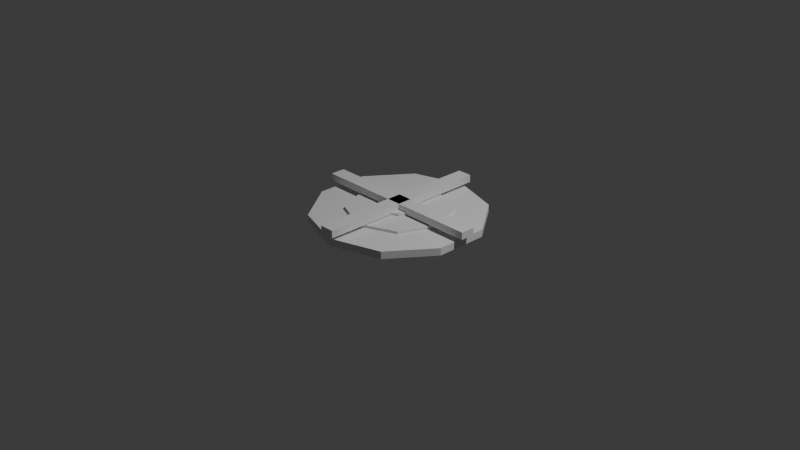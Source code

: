 # Source: range_burner_001.blend  (saved by Blender 5.1.30; exported with 4.5.12 LTS)
import bpy
from mathutils import Matrix  # noqa: F401  (used for matrix-valued properties, if any)

bpy.ops.wm.read_factory_settings(use_empty=True)
scene = bpy.context.scene
scene.name = 'Scene'

# ---- collections
col_collection = bpy.data.collections.new('Collection'); scene.collection.children.link(col_collection)

# ---- world
world_world = bpy.data.worlds.new('World'); scene.world = world_world
world_world.use_nodes = True; world_world.node_tree.nodes.clear()
_N = world_world.node_tree.nodes; _L = world_world.node_tree.links
n0 = _N.new('ShaderNodeOutputWorld'); n0.name = 'World Output'; n0.location = (200, 100)
n1 = _N.new('ShaderNodeBackground'); n1.name = 'Background'; n1.location = (-200, 100)
n1.inputs[0].default_value = (0.05088, 0.05088, 0.05088, 1.0)
_L.new(n1.outputs[0], n0.inputs[0])
n0.is_active_output = True
world_world.color = (0.05088, 0.05088, 0.05088)
world_world.sun_shadow_jitter_overblur = 0.0

# ---- cameras
cam_camera = bpy.data.cameras.new('Camera')
cam_camera.clip_end = 100.0
cam_camera.ortho_scale = 7.314

# ---- lights
light_light = bpy.data.lights.new('Light', 'POINT')
light_light.energy = 1000.0
light_light.shadow_soft_size = 0.1

# ---- meshes
me_range_burner_001 = bpy.data.meshes.new('range_burner_001')
me_range_burner_001.from_pydata([(0.0, 0.22, 0.08), (0.0, 0.22, 0.16), (0.1556, 0.1556, 0.08), (0.1556, 0.1556, 0.16), (0.22, 0.0, 0.08), (0.22, 0.0, 0.16), (0.1556, -0.1556, 0.08), (0.1556, -0.1556, 0.16), (0.0, -0.22, 0.08), (0.0, -0.22, 0.16), (-0.1556, -0.1556, 0.08), (-0.1556, -0.1556, 0.16), (-0.22, 0.0, 0.08), (-0.22, 0.0, 0.16), (-0.1556, 0.1556, 0.08), (-0.1556, 0.1556, 0.16), (0.0, 0.92, 0.02), (0.0, 0.92, 0.1), (0.5408, 0.7443, 0.02), (0.5408, 0.7443, 0.1), (0.875, 0.2843, 0.02), (0.875, 0.2843, 0.1), (0.875, -0.2843, 0.02), (0.875, -0.2843, 0.1), (0.5408, -0.7443, 0.02), (0.5408, -0.7443, 0.1), (0.0, -0.92, 0.02), (0.0, -0.92, 0.1), (-0.5408, -0.7443, 0.02), (-0.5408, -0.7443, 0.1), (-0.875, -0.2843, 0.02), (-0.875, -0.2843, 0.1), (-0.875, 0.2843, 0.02), (-0.875, 0.2843, 0.1), (-0.5408, 0.7443, 0.02), (-0.5408, 0.7443, 0.1), (0.0, 0.55, 0.03), (0.0, 0.55, 0.13), (0.3889, 0.3889, 0.03), (0.3889, 0.3889, 0.13), (0.55, 0.0, 0.03), (0.55, 0.0, 0.13), (0.3889, -0.3889, 0.03), (0.3889, -0.3889, 0.13), (0.0, -0.55, 0.03), (0.0, -0.55, 0.13), (-0.3889, -0.3889, 0.03), (-0.3889, -0.3889, 0.13), (-0.55, 0.0, 0.03), (-0.55, 0.0, 0.13), (-0.3889, 0.3889, 0.03), (-0.3889, 0.3889, 0.13), (-0.95, -0.08, 0.14), (-0.95, -0.08, 0.22), (-0.95, 0.08, 0.14), (-0.95, 0.08, 0.22), (0.95, -0.08, 0.14), (0.95, -0.08, 0.22), (0.95, 0.08, 0.14), (0.95, 0.08, 0.22), (-0.08, -0.95, 0.14), (-0.08, -0.95, 0.22), (-0.08, 0.95, 0.14), (-0.08, 0.95, 0.22), (0.08, -0.95, 0.14), (0.08, -0.95, 0.22), (0.08, 0.95, 0.14), (0.08, 0.95, 0.22)], [], [(0, 1, 3, 2), (2, 3, 5, 4), (4, 5, 7, 6), (6, 7, 9, 8), (8, 9, 11, 10), (10, 11, 13, 12), (3, 1, 15, 13, 11, 9, 7, 5), (12, 13, 15, 14), (14, 15, 1, 0), (0, 2, 4, 6, 8, 10, 12, 14), (16, 17, 19, 18), (18, 19, 21, 20), (20, 21, 23, 22), (22, 23, 25, 24), (24, 25, 27, 26), (26, 27, 29, 28), (28, 29, 31, 30), (30, 31, 33, 32), (19, 17, 35, 33, 31, 29, 27, 25, 23, 21), (32, 33, 35, 34), (34, 35, 17, 16), (16, 18, 20, 22, 24, 26, 28, 30, 32, 34), (36, 37, 39, 38), (38, 39, 41, 40), (40, 41, 43, 42), (42, 43, 45, 44), (44, 45, 47, 46), (46, 47, 49, 48), (39, 37, 51, 49, 47, 45, 43, 41), (48, 49, 51, 50), (50, 51, 37, 36), (36, 38, 40, 42, 44, 46, 48, 50), (52, 53, 55, 54), (54, 55, 59, 58), (58, 59, 57, 56), (56, 57, 53, 52), (54, 58, 56, 52), (59, 55, 53, 57), (60, 61, 63, 62), (62, 63, 67, 66), (66, 67, 65, 64), (64, 65, 61, 60), (62, 66, 64, 60), (67, 63, 61, 65)])
_uv = me_range_burner_001.uv_layers.new(name='UVMap')
_uv.uv.foreach_set('vector', [1.0, 0.5, 1.0, 1.0, 0.875, 1.0, 0.875, 0.5, 0.875, 0.5, 0.875, 1.0, 0.75, 1.0, 0.75, 0.5, 0.75, 0.5, 0.75, 1.0, 0.625, 1.0, 0.625, 0.5, 0.625, 0.5, 0.625, 1.0, 0.5, 1.0, 0.5, 0.5, 0.5, 0.5, 0.5, 1.0, 0.375, 1.0, 0.375, 0.5, 0.375, 0.5, 0.375, 1.0, 0.25, 1.0, 0.25, 0.5, 0.4197, 0.4197, 0.25, 0.49, 0.08029, 0.4197, 0.01, 0.25, 0.08029, 0.08029, 0.25, 0.01, 0.4197, 0.08029, 0.49, 0.25, 0.25, 0.5, 0.25, 1.0, 0.125, 1.0, 0.125, 0.5, 0.125, 0.5, 0.125, 1.0, 0.0, 1.0, 0.0, 0.5, 0.75, 0.49, 0.9197, 0.4197, 0.99, 0.25, 0.9197, 0.08029, 0.75, 0.01, 0.5803, 0.08029, 0.51, 0.25, 0.5803, 0.4197, 1.0, 0.5, 1.0, 1.0, 0.9, 1.0, 0.9, 0.5, 0.9, 0.5, 0.9, 1.0, 0.8, 1.0, 0.8, 0.5, 0.8, 0.5, 0.8, 1.0, 0.7, 1.0, 0.7, 0.5, 0.7, 0.5, 0.7, 1.0, 0.6, 1.0, 0.6, 0.5, 0.6, 0.5, 0.6, 1.0, 0.5, 1.0, 0.5, 0.5, 0.5, 0.5, 0.5, 1.0, 0.4, 1.0, 0.4, 0.5, 0.4, 0.5, 0.4, 1.0, 0.3, 1.0, 0.3, 0.5, 0.3, 0.5, 0.3, 1.0, 0.2, 1.0, 0.2, 0.5, 0.3911, 0.4442, 0.25, 0.49, 0.1089, 0.4442, 0.02175, 0.3242, 0.02175, 0.1758, 0.1089, 0.05584, 0.25, 0.01, 0.3911, 0.05584, 0.4783, 0.1758, 0.4783, 0.3242, 0.2, 0.5, 0.2, 1.0, 0.1, 1.0, 0.1, 0.5, 0.1, 0.5, 0.1, 1.0, -7.451e-08, 1.0, -7.451e-08, 0.5, 0.75, 0.49, 0.8911, 0.4442, 0.9783, 0.3242, 0.9783, 0.1758, 0.8911, 0.05584, 0.75, 0.01, 0.6089, 0.05584, 0.5217, 0.1758, 0.5217, 0.3242, 0.6089, 0.4442, 1.0, 0.5, 1.0, 1.0, 0.875, 1.0, 0.875, 0.5, 0.875, 0.5, 0.875, 1.0, 0.75, 1.0, 0.75, 0.5, 0.75, 0.5, 0.75, 1.0, 0.625, 1.0, 0.625, 0.5, 0.625, 0.5, 0.625, 1.0, 0.5, 1.0, 0.5, 0.5, 0.5, 0.5, 0.5, 1.0, 0.375, 1.0, 0.375, 0.5, 0.375, 0.5, 0.375, 1.0, 0.25, 1.0, 0.25, 0.5, 0.4197, 0.4197, 0.25, 0.49, 0.08029, 0.4197, 0.01, 0.25, 0.08029, 0.08029, 0.25, 0.01, 0.4197, 0.08029, 0.49, 0.25, 0.25, 0.5, 0.25, 1.0, 0.125, 1.0, 0.125, 0.5, 0.125, 0.5, 0.125, 1.0, 0.0, 1.0, 0.0, 0.5, 0.75, 0.49, 0.9197, 0.4197, 0.99, 0.25, 0.9197, 0.08029, 0.75, 0.01, 0.5803, 0.08029, 0.51, 0.25, 0.5803, 0.4197, 0.0, 0.0, 0.0, 0.0, 0.0, 0.0, 0.0, 0.0, 0.0, 0.0, 0.0, 0.0, 0.0, 0.0, 0.0, 0.0, 0.0, 0.0, 0.0, 0.0, 0.0, 0.0, 0.0, 0.0, 0.0, 0.0, 0.0, 0.0, 0.0, 0.0, 0.0, 0.0, 0.0, 0.0, 0.0, 0.0, 0.0, 0.0, 0.0, 0.0, 0.0, 0.0, 0.0, 0.0, 0.0, 0.0, 0.0, 0.0, 0.0, 0.0, 0.0, 0.0, 0.0, 0.0, 0.0, 0.0, 0.0, 0.0, 0.0, 0.0, 0.0, 0.0, 0.0, 0.0, 0.0, 0.0, 0.0, 0.0, 0.0, 0.0, 0.0, 0.0, 0.0, 0.0, 0.0, 0.0, 0.0, 0.0, 0.0, 0.0, 0.0, 0.0, 0.0, 0.0, 0.0, 0.0, 0.0, 0.0, 0.0, 0.0, 0.0, 0.0, 0.0, 0.0, 0.0, 0.0])
me_range_burner_001.update()

# ---- objects
ob_light = bpy.data.objects.new('Light', light_light)
ob_camera = bpy.data.objects.new('Camera', cam_camera)
ob_range_burner_001 = bpy.data.objects.new('range_burner_001', me_range_burner_001)

# ---- transforms, parenting, visibility, modifiers, constraints
ob_light.location = (4.076, 1.005, 5.904)
ob_light.rotation_euler = (0.6503, 0.05522, 1.866)
ob_light.lock_rotations_4d = False
ob_light.empty_display_type = 'ARROWS'
ob_light.color = (0.0, 0.0, 0.0, 0.0)
ob_light.lineart.crease_threshold = 0.0
ob_camera.location = (7.359, -6.926, 4.958)
ob_camera.rotation_euler = (1.109, 0.0, 0.8149)
ob_camera.lock_rotations_4d = False
ob_camera.empty_display_type = 'ARROWS'
ob_camera.color = (0.0, 0.0, 0.0, 0.0)
ob_camera.display_type = 'WIRE'
ob_camera.lineart.crease_threshold = 0.0
ob_range_burner_001.location = (0.0, 0.0, 0.0)

# ---- collection membership
col_collection.objects.link(ob_light)
col_collection.objects.link(ob_camera)
col_collection.objects.link(ob_range_burner_001)

# ---- scene / render settings (as saved in the file)
scene.camera = ob_camera
scene.frame_start = 1; scene.frame_end = 250; scene.frame_set(1)
scene.render.engine = 'BLENDER_EEVEE_NEXT'
scene.render.bake_bias = 0.0
scene.render.bake_samples = 0
scene.cycles.sampling_pattern = 'TABULATED_SOBOL'
scene.eevee.use_volume_custom_range = False
bpy.context.view_layer.update()
